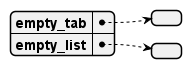

The diagram above was rendered by PlantUML. Its source (embedded in the PNG):
@startjson
{
  "empty_tab": [],
  "empty_list": {}
}
@endjson